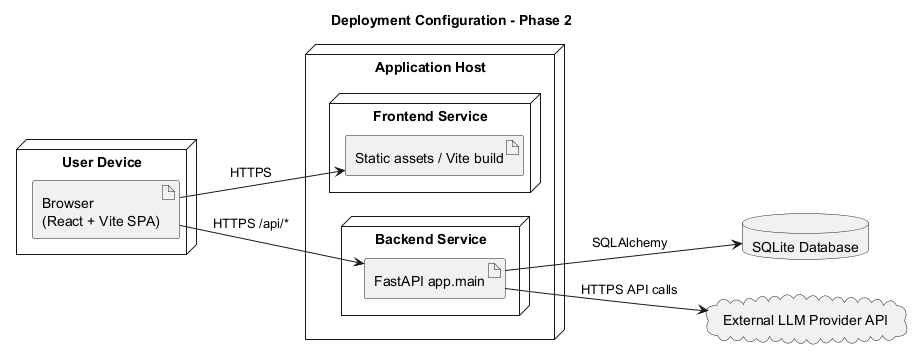

The diagram above was rendered by PlantUML. Its source (embedded in the PNG):
@startuml
title Deployment Configuration - Phase 2
skinparam shadowing false
left to right direction

node "User Device" as Client {
  artifact "Browser\n(React + Vite SPA)" as Browser
}

node "Application Host" as Host {
  node "Frontend Service" as FrontService {
    artifact "Static assets / Vite build" as FEAssets
  }
  node "Backend Service" as BackService {
    artifact "FastAPI app.main" as API
  }
}

database "SQLite Database" as DB
cloud "External LLM Provider API" as LLM

Browser --> FEAssets : HTTPS
Browser --> API : HTTPS /api/*
API --> DB : SQLAlchemy
API --> LLM : HTTPS API calls
@enduml